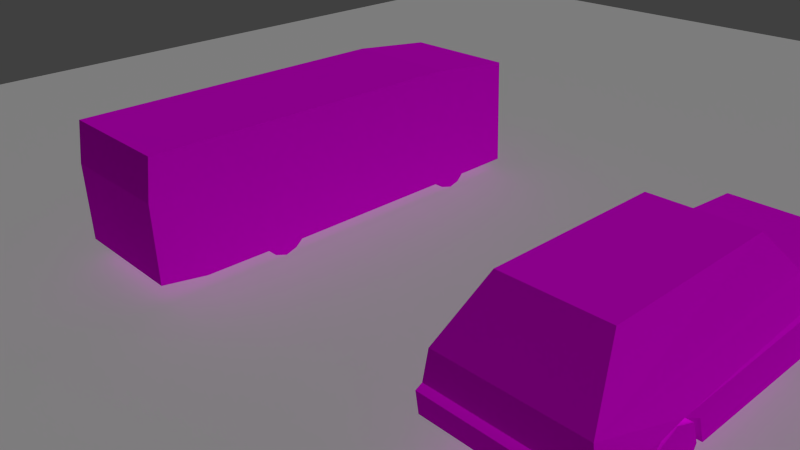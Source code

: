 # Source: bakesample.blend  (saved by Blender 2.72.0; exported with 4.5.12 LTS)
import bpy
from mathutils import Matrix  # noqa: F401  (used for matrix-valued properties, if any)

bpy.ops.wm.read_factory_settings(use_empty=True)
scene = bpy.context.scene
scene.name = 'Scene'

# ---- collections
col_collection_1 = bpy.data.collections.new('Collection 1'); scene.collection.children.link(col_collection_1)

# ---- images (referenced by path relative to the original .blend; pixels are not part of the script)
import os
ASSET_DIR = os.environ.get("B2B_ASSET_DIR", "")  # directory of the original .blend (textures are referenced by path, not embedded)
HERE = os.path.dirname(os.path.abspath(__file__))  # packed textures are extracted next to this script under _unpacked/

def load_image(name, relpath, width, height, colorspace="sRGB"):
    """Load a texture the original file referenced (path relative to the .blend, or extracted next to this script)."""
    p = next((c for c in (os.path.join(HERE, relpath), os.path.join(ASSET_DIR, relpath)) if relpath and os.path.exists(c)), "")
    if p:
        img = bpy.data.images.load(p, check_existing=True)
        img.name = name
    else:  # same state as the original file: an image datablock whose file is absent (Cycles renders it pink)
        img = bpy.data.images.new(name, width, height)
        img.source = "FILE"
        img.filepath = "//" + (relpath or name)
    img.colorspace_settings.name = colorspace
    return img
img_coolbusuvmap_png = load_image('CoolBusUVmap.png', 'Bake Samples/CoolBusUVmap.png', 1024, 1024, 'sRGB')
img_cbus = load_image('cbus', '', 1024, 1024, 'sRGB')
img_coolcar_jpg_003 = load_image('CoolCar.jpg.003', 'Bake Samples/CoolCar.jpg', 1024, 1024, 'sRGB')

# ---- materials (node trees are filled in below, after node groups)
mat_material = bpy.data.materials.new('Material')
mat_material.alpha_threshold = 0.0
mat_material.roughness = 0.5
mat_material.line_color = (0.0, 0.0, 0.0, 1.0)
mat_coolbus = bpy.data.materials.new('CoolBus')
mat_coolbus.alpha_threshold = 0.0
mat_coolbus.roughness = 0.5
mat_coolbus.line_color = (0.0, 0.0, 0.0, 1.0)
mat_rangerover = bpy.data.materials.new('RangeROver')
mat_rangerover.alpha_threshold = 0.0
mat_rangerover.roughness = 0.5
mat_rangerover.line_color = (0.0, 0.0, 0.0, 1.0)

# ---- material node trees
mat_coolbus.use_nodes = True; mat_coolbus.node_tree.nodes.clear()
_N = mat_coolbus.node_tree.nodes; _L = mat_coolbus.node_tree.links
n0 = _N.new('ShaderNodeOutputMaterial'); n0.name = 'Material Output'; n0.location = (300, 300)
n1 = _N.new('ShaderNodeBsdfDiffuse'); n1.name = 'Diffuse BSDF'; n1.location = (10, 300)
n2 = _N.new('ShaderNodeTexImage'); n2.name = 'Image Texture'; n2.location = (-180, 300)
n2.width = 140
n2.image = img_coolbusuvmap_png
n3 = _N.new('ShaderNodeTexImage'); n3.name = 'Image Texture.001'; n3.location = (-370, 280)
n3.width = 140
n3.image = img_cbus
_L.new(n1.outputs[0], n0.inputs[0])
_L.new(n2.outputs[0], n1.inputs[0])
n0.is_active_output = True
mat_rangerover.use_nodes = True; mat_rangerover.node_tree.nodes.clear()
_N = mat_rangerover.node_tree.nodes; _L = mat_rangerover.node_tree.links
n0 = _N.new('ShaderNodeOutputMaterial'); n0.name = 'Material Output'; n0.location = (300, 300)
n1 = _N.new('ShaderNodeBsdfDiffuse'); n1.name = 'Diffuse BSDF'; n1.location = (10, 300)
n2 = _N.new('ShaderNodeTexImage'); n2.name = 'Image Texture'; n2.location = (-180, 300)
n2.width = 140
n2.image = img_coolcar_jpg_003
_L.new(n1.outputs[0], n0.inputs[0])
_L.new(n2.outputs[0], n1.inputs[0])
n0.is_active_output = True

# ---- world
world_world = bpy.data.worlds.new('World'); scene.world = world_world
world_world.color = (0.05088, 0.05088, 0.05088)
world_world.use_sun_shadow = False
world_world.sun_shadow_jitter_overblur = 0.0
world_world.cycles.sampling_method = 'MANUAL'
world_world.cycles.sample_map_resolution = 256
world_world.light_settings.distance = 136.9

# ---- cameras
cam_camera = bpy.data.cameras.new('Camera')
cam_camera.clip_end = 100.0
cam_camera.lens = 35.0
cam_camera.sensor_width = 32.0
cam_camera.sensor_height = 18.0
cam_camera.ortho_scale = 7.314
cam_camera.dof.focus_distance = 0.0

# ---- lights
light_lamp = bpy.data.lights.new('Lamp', 'SUN')
light_lamp.transmission_factor = 0.0
light_lamp.cutoff_distance = 30.0
light_lamp.use_shadow = False
light_lamp.angle = 0.1993
light_lamp.energy = 0.8
light_lamp.shadow_buffer_clip_start = 1.001
light_lamp.shadow_soft_size = 0.1
light_lamp.shadow_cascade_max_distance = 1000.0
light_lamp.cycles.use_multiple_importance_sampling = False

# ---- meshes
me_cube = bpy.data.meshes.new('Cube')
me_cube.from_pydata([(1.0, 1.0, -1.0), (1.0, -1.0, -1.0), (-1.0, -1.0, -1.0), (-1.0, 1.0, -1.0), (1.0, 1.0, 1.0), (1.0, -1.0, 1.0), (-1.0, -1.0, 1.0), (-1.0, 1.0, 1.0)], [], [(0, 1, 2, 3), (4, 7, 6, 5), (0, 4, 5, 1), (1, 5, 6, 2), (2, 6, 7, 3), (4, 0, 3, 7)])
me_cube.materials.append(mat_material)
me_cube.use_remesh_preserve_volume = False
me_cube.use_remesh_preserve_attributes = False
me_cube.use_mirror_vertex_groups = False
me_cube.update()
me_plane = bpy.data.meshes.new('Plane')
me_plane.from_pydata([(-0.9753, 3.519, 0.1165), (-0.9753, 2.538, 0.1089), (-0.9753, 2.433, -0.004202), (-0.9753, 2.252, -0.057), (-0.9753, 2.04, 0.00334), (-0.9753, 1.942, 0.1089), (-0.9753, -1.052, 0.1014), (-0.9753, -1.173, -0.004202), (-0.9753, -1.361, -0.06454), (-0.9753, -1.557, 0.00334), (-0.9753, -1.67, 0.1165), (-0.9753, -2.734, 0.124), (-0.9753, -3.458, 0.2447), (-0.9753, -3.465, 1.482), (-0.9753, -3.375, 2.123), (-0.9753, 1.973, 2.123), (-0.9753, 3.452, 1.961), (0.9953, 3.519, 0.1165), (0.9953, 2.538, 0.1089), (0.9953, 2.433, -0.004202), (0.9953, 2.252, -0.057), (0.9953, 2.04, 0.00334), (0.9953, 1.942, 0.1089), (0.9953, -1.052, 0.1014), (0.9953, -1.173, -0.004202), (0.9953, -1.361, -0.06454), (0.9953, -1.557, 0.00334), (0.9953, -1.67, 0.1165), (0.9953, -2.734, 0.124), (0.9953, -3.458, 0.2447), (0.9953, -3.465, 1.482), (0.9953, -3.375, 2.123), (0.9953, 1.973, 2.123), (0.9953, 3.452, 1.961)], [], [(1, 2, 3, 4, 5, 6, 7, 8, 9, 10, 11, 12, 13, 14, 15, 16, 0), (18, 17, 33, 32, 31, 30, 29, 28, 27, 26, 25, 24, 23, 22, 21, 20, 19), (8, 25, 26, 9), (6, 23, 24, 7), (4, 21, 22, 5), (15, 32, 33, 16), (2, 19, 20, 3), (13, 30, 31, 14), (0, 17, 18, 1), (11, 28, 29, 12), (9, 26, 27, 10), (7, 24, 25, 8), (16, 33, 17, 0), (5, 22, 23, 6), (3, 20, 21, 4), (14, 31, 32, 15), (1, 18, 19, 2), (12, 29, 30, 13), (10, 27, 28, 11)])
_uv = me_plane.uv_layers.new(name='UVMap')
_uv.uv.foreach_set('vector', [0.02061, 0.1095, 0.007034, 0.1213, 0.0006992, 0.1415, 0.007939, 0.1651, 0.02061, 0.176, 0.0197, 0.5104, 0.007034, 0.5239, -0.0002064, 0.5449, 0.007939, 0.5668, 0.02151, 0.5795, 0.02242, 0.6982, 0.0369, 0.7791, 0.1853, 0.7799, 0.2623, 0.7698, 0.2623, 0.1727, 0.2428, 0.007409, 0.02152, -1.192e-07, 0.02082, 0.1095, 0.02172, 0.0, 0.243, 0.007409, 0.2625, 0.1727, 0.2625, 0.7698, 0.1855, 0.7799, 0.03711, 0.7791, 0.02263, 0.6982, 0.02172, 0.5795, 0.008145, 0.5668, 0.0, 0.5449, 0.00724, 0.5239, 0.01991, 0.5104, 0.02082, 0.176, 0.008145, 0.1651, 0.0009051, 0.1415, 0.00724, 0.1213, 0.6525, 0.02764, 0.6654, 0.02764, 0.6654, 0.02884, 0.6525, 0.02884, 0.6525, 0.02578, 0.6654, 0.02578, 0.6654, 0.0265, 0.6525, 0.0265, 0.6525, 0.006994, 0.6654, 0.006994, 0.6654, 0.007604, 0.6525, 0.007604, 0.9919, 0.2149, 0.6855, 0.2149, 0.6855, -0.0001659, 0.9919, -0.0001664, 0.6525, 0.004612, 0.6654, 0.004612, 0.6654, 0.005704, 0.6525, 0.005704, 0.2872, 0.3143, 0.6662, 0.3143, 0.6662, 0.4496, 0.2872, 0.4496, 0.6175, 0.04703, 0.6175, 0.059, 0.6111, 0.059, 0.6111, 0.04703, 0.6525, 0.036, 0.6654, 0.036, 0.6654, 0.04041, 0.6525, 0.04041, 0.6525, 0.02884, 0.6654, 0.02884, 0.6654, 0.02954, 0.6525, 0.02954, 0.6525, 0.0265, 0.6654, 0.0265, 0.6654, 0.02764, 0.6525, 0.02764, 0.6638, 0.9189, 0.284, 0.9189, 0.284, 0.4929, 0.6638, 0.4929, 0.6525, 0.007604, 0.6654, 0.007604, 0.6654, 0.02578, 0.6525, 0.02578, 0.6525, 0.005704, 0.6654, 0.005704, 0.6654, 0.006994, 0.6525, 0.006994, 0.9919, 0.9876, 0.6855, 0.9876, 0.6855, 0.2149, 0.9919, 0.2149, 0.6648, 0.05238, 0.6648, 0.04041, 0.6655, 0.04041, 0.6655, 0.05238, 0.2872, 0.07071, 0.6662, 0.07071, 0.6662, 0.3143, 0.2872, 0.3143, 0.6525, 0.02954, 0.6654, 0.02954, 0.6654, 0.036, 0.6525, 0.036])
me_plane.materials.append(mat_coolbus)
me_plane.use_remesh_preserve_volume = False
me_plane.use_remesh_preserve_attributes = False
me_plane.use_mirror_vertex_groups = False
me_plane.update()
me_circle_005 = bpy.data.meshes.new('Circle.005')
me_circle_005.from_pydata([(-1.466, -0.7065, 0.6536), (-1.463, -0.5166, 1.096), (-1.458, -0.06938, 1.275), (-1.452, 0.3731, 1.085), (-1.45, 0.5517, 0.6376), (-1.452, 0.3618, 0.195), (-1.458, -0.08542, 0.01643), (-1.464, -0.5279, 0.2064), (-1.008, -0.7123, 0.6536), (-1.006, -0.5224, 1.096), (-1.0, -0.07521, 1.275), (-0.9946, 0.3673, 1.085), (-0.9924, 0.5459, 0.6376), (-0.9948, 0.3559, 0.195), (-1.0, -0.09125, 0.01643), (-1.006, -0.5337, 0.2064), (0.9591, -0.7374, 0.6536), (0.9615, -0.5475, 1.096), (0.9672, -0.1003, 1.275), (0.9728, 0.3422, 1.085), (0.9751, 0.5208, 0.6376), (0.9727, 0.3309, 0.195), (0.967, -0.1163, 0.01642), (0.9614, -0.5588, 0.2064), (1.417, -0.7433, 0.6536), (1.419, -0.5533, 1.096), (1.425, -0.1061, 1.275), (1.43, 0.3364, 1.085), (1.433, 0.515, 0.6376), (1.43, 0.325, 0.195), (1.424, -0.1222, 0.01642), (1.419, -0.5647, 0.2064), (-1.391, 4.104, 0.6578), (-1.389, 4.294, 1.1), (-1.383, 4.742, 1.279), (-1.378, 5.184, 1.089), (-1.375, 5.363, 0.6418), (-1.378, 5.173, 0.1992), (-1.384, 4.725, 0.02063), (-1.389, 4.283, 0.2106), (-0.934, 4.099, 0.6578), (-0.9315, 4.288, 1.1), (-0.9258, 4.736, 1.279), (-0.9202, 5.178, 1.089), (-0.9179, 5.357, 0.6418), (-0.9203, 5.167, 0.1992), (-0.926, 4.72, 0.02062), (-0.9317, 4.277, 0.2106), (1.215, 3.621, 1.946), (0.9692, 2.542, 2.911), (0.9119, -0.9993, 2.952), (1.255, -1.79, 1.91), (1.343, -1.807, 1.304), (1.318, -1.969, 1.27), (1.287, -1.945, 0.882), (1.409, -0.917, 0.5807), (1.41, -0.8429, 0.8567), (1.415, -0.485, 1.249), (1.422, 0.04807, 1.318), (1.427, 0.5063, 1.057), (1.43, 0.706, 0.5329), (1.47, 3.843, 0.4114), (1.472, 4.018, 0.9522), (1.476, 4.326, 1.258), (1.393, 4.844, 1.322), (1.399, 5.329, 1.012), (1.401, 5.461, 0.6949), (1.379, 5.496, 0.4338), (1.35, 5.741, 0.442), (1.391, 6.084, 0.7478), (1.413, 6.097, 1.114), (1.433, 5.908, 1.242), (1.274, 5.881, 1.737), (-0.9572, -0.9778, 2.959), (-1.466, -1.774, 1.307), (-1.367, -1.755, 1.909), (-1.225, 5.778, 0.4509), (-1.325, 5.946, 1.247), (-1.117, 5.921, 1.752), (-0.9299, 2.569, 2.916), (-1.138, 3.638, 1.953), (-1.27, 6.12, 0.7445), (-1.296, 6.13, 1.117), (-1.404, -1.908, 0.8813), (-1.438, -1.933, 1.274), (-1.464, -0.8804, 0.5807), (-1.463, -0.8063, 0.8568), (-1.459, -0.4483, 1.249), (-1.452, 0.08471, 1.318), (-1.446, 0.5429, 1.057), (-1.443, 0.7426, 0.5329), (-1.403, 3.88, 0.4114), (-1.401, 4.055, 0.9523), (-1.397, 4.363, 1.258), (-1.301, 4.878, 1.322), (-1.295, 5.363, 1.012), (-1.293, 5.495, 0.6949), (-1.27, 5.529, 0.4338), (0.9942, 4.074, 0.6578), (0.9966, 4.264, 1.1), (1.002, 4.711, 1.279), (1.008, 5.154, 1.089), (1.01, 5.332, 0.6418), (1.008, 5.142, 0.1992), (1.002, 4.695, 0.02062), (0.9965, 4.253, 0.2106), (1.452, 4.068, 0.6578), (1.454, 4.258, 1.1), (1.46, 4.705, 1.279), (1.465, 5.148, 1.089), (1.468, 5.326, 0.6418), (1.465, 5.136, 0.1992), (1.46, 4.689, 0.02062), (1.454, 4.247, 0.2106)], [(64, 72)], [(1, 2, 3, 4, 5, 6, 7, 0), (9, 8, 15, 14, 13, 12, 11, 10), (7, 15, 8, 0), (6, 14, 15, 7), (5, 13, 14, 6), (4, 12, 13, 5), (3, 11, 12, 4), (2, 10, 11, 3), (1, 9, 10, 2), (0, 8, 9, 1), (17, 18, 19, 20, 21, 22, 23, 16), (25, 24, 31, 30, 29, 28, 27, 26), (23, 31, 24, 16), (22, 30, 31, 23), (21, 29, 30, 22), (20, 28, 29, 21), (19, 27, 28, 20), (18, 26, 27, 19), (17, 25, 26, 18), (16, 24, 25, 17), (33, 34, 35, 36, 37, 38, 39, 32), (41, 40, 47, 46, 45, 44, 43, 42), (39, 47, 40, 32), (38, 46, 47, 39), (37, 45, 46, 38), (36, 44, 45, 37), (35, 43, 44, 36), (34, 42, 43, 35), (33, 41, 42, 34), (32, 40, 41, 33), (49, 50, 51, 48), (71, 64, 65, 70), (63, 58, 59, 62), (57, 52, 53, 56), (52, 57, 58, 63, 64, 71, 72, 48, 51), (56, 53, 54, 55), (62, 59, 60, 61), (70, 65, 66, 69), (69, 66, 67, 68), (72, 71, 77, 78), (74, 75, 80, 78, 77, 94, 93, 88, 87), (82, 70, 69, 81), (81, 69, 68, 76), (77, 71, 70, 82), (52, 74, 84, 53), (50, 49, 79, 73), (75, 51, 50, 73), (87, 86, 84, 74), (79, 80, 75, 73), (53, 84, 83, 54), (93, 92, 89, 88), (55, 54, 83, 85), (86, 85, 83, 84), (92, 91, 90, 89), (82, 81, 96, 95), (81, 76, 97, 96), (77, 82, 95, 94), (52, 51, 75, 74), (72, 78, 80, 48), (48, 80, 79, 49), (61, 60, 90, 91), (68, 67, 97, 76), (67, 66, 96, 97), (66, 65, 95, 96), (62, 61, 91, 92), (63, 62, 92, 93), (64, 63, 93, 94), (65, 64, 94, 95), (60, 59, 89, 90), (59, 58, 88, 89), (58, 57, 87, 88), (56, 55, 85, 86), (57, 56, 86, 87), (99, 100, 101, 102, 103, 104, 105, 98), (107, 106, 113, 112, 111, 110, 109, 108), (105, 113, 106, 98), (104, 112, 113, 105), (103, 111, 112, 104), (102, 110, 111, 103), (101, 109, 110, 102), (100, 108, 109, 101), (99, 107, 108, 100), (98, 106, 107, 99)])
_uv = me_circle_005.uv_layers.new(name='UVMap')
_uv.uv.foreach_set('vector', [0.629, 0.6157, 0.5704, 0.64, 0.5117, 0.6157, 0.4874, 0.5571, 0.5117, 0.4984, 0.5704, 0.4741, 0.629, 0.4984, 0.6533, 0.5571, 0.629, 0.6157, 0.6533, 0.5571, 0.629, 0.4984, 0.5704, 0.4741, 0.5117, 0.4984, 0.4874, 0.5571, 0.5117, 0.6157, 0.5704, 0.64, 0.629, 0.4984, 0.629, 0.4984, 0.6533, 0.5571, 0.6533, 0.5571, 0.5704, 0.4741, 0.5704, 0.4741, 0.629, 0.4984, 0.629, 0.4984, 0.5117, 0.4984, 0.5117, 0.4984, 0.5704, 0.4741, 0.5704, 0.4741, 0.4874, 0.5571, 0.4874, 0.5571, 0.5117, 0.4984, 0.5117, 0.4984, 0.5117, 0.6157, 0.5117, 0.6157, 0.4874, 0.5571, 0.4874, 0.5571, 0.5704, 0.64, 0.5704, 0.64, 0.5117, 0.6157, 0.5117, 0.6157, 0.629, 0.6157, 0.629, 0.6157, 0.5704, 0.64, 0.5704, 0.64, 0.6533, 0.5571, 0.6533, 0.5571, 0.629, 0.6157, 0.629, 0.6157, 0.629, 0.6157, 0.5704, 0.64, 0.5117, 0.6157, 0.4874, 0.5571, 0.5117, 0.4984, 0.5704, 0.4741, 0.629, 0.4984, 0.6533, 0.5571, 0.629, 0.6157, 0.6533, 0.5571, 0.629, 0.4984, 0.5704, 0.4741, 0.5117, 0.4984, 0.4874, 0.5571, 0.5117, 0.6157, 0.5704, 0.64, 0.629, 0.4984, 0.629, 0.4984, 0.6533, 0.5571, 0.6533, 0.5571, 0.5704, 0.4741, 0.5704, 0.4741, 0.629, 0.4984, 0.629, 0.4984, 0.5117, 0.4984, 0.5117, 0.4984, 0.5704, 0.4741, 0.5704, 0.4741, 0.4874, 0.5571, 0.4874, 0.5571, 0.5117, 0.4984, 0.5117, 0.4984, 0.5117, 0.6157, 0.5117, 0.6157, 0.4874, 0.5571, 0.4874, 0.5571, 0.5704, 0.64, 0.5704, 0.64, 0.5117, 0.6157, 0.5117, 0.6157, 0.629, 0.6157, 0.629, 0.6157, 0.5704, 0.64, 0.5704, 0.64, 0.6533, 0.5571, 0.6533, 0.5571, 0.629, 0.6157, 0.629, 0.6157, 0.629, 0.6157, 0.5704, 0.64, 0.5117, 0.6157, 0.4874, 0.5571, 0.5117, 0.4984, 0.5704, 0.4741, 0.629, 0.4984, 0.6533, 0.5571, 0.629, 0.6157, 0.6533, 0.5571, 0.629, 0.4984, 0.5704, 0.4741, 0.5117, 0.4984, 0.4874, 0.5571, 0.5117, 0.6157, 0.5704, 0.64, 0.629, 0.4984, 0.629, 0.4984, 0.6533, 0.5571, 0.6533, 0.5571, 0.5704, 0.4741, 0.5704, 0.4741, 0.629, 0.4984, 0.629, 0.4984, 0.5117, 0.4984, 0.5117, 0.4984, 0.5704, 0.4741, 0.5704, 0.4741, 0.4874, 0.5571, 0.4874, 0.5571, 0.5117, 0.4984, 0.5117, 0.4984, 0.5117, 0.6157, 0.5117, 0.6157, 0.4874, 0.5571, 0.4874, 0.5571, 0.5704, 0.64, 0.5704, 0.64, 0.5117, 0.6157, 0.5117, 0.6157, 0.629, 0.6157, 0.629, 0.6157, 0.5704, 0.64, 0.5704, 0.64, 0.6533, 0.5571, 0.6533, 0.5571, 0.629, 0.6157, 0.629, 0.6157, 0.4444, 0.4272, 0.8656, 0.4259, 0.9497, 0.3083, 0.3128, 0.3138, 0.03745, 0.2349, 0.1688, 0.2396, 0.1078, 0.2074, 0.01368, 0.2217, 0.2321, 0.2302, 0.7303, 0.236, 0.6745, 0.1971, 0.2687, 0.1955, 0.7956, 0.2263, 0.9588, 0.2274, 0.9786, 0.2231, 0.838, 0.1819, 0.9588, 0.2274, 0.7956, 0.2263, 0.7303, 0.236, 0.2321, 0.2302, 0.1688, 0.2396, 0.03745, 0.2349, 0.05321, 0.2892, 0.3128, 0.3138, 0.9497, 0.3083, 0.838, 0.1819, 0.9786, 0.2231, 0.974, 0.1808, 0.8459, 0.1513, 0.2687, 0.1955, 0.6745, 0.1971, 0.6581, 0.1366, 0.2879, 0.1355, 0.01368, 0.2217, 0.1078, 0.2074, 0.09023, 0.1732, 0.01369, 0.1815, 0.01369, 0.1815, 0.09023, 0.1732, 0.08485, 0.1448, 0.05469, 0.1468, 0.08986, 0.8228, 0.07921, 0.7718, 0.4047, 0.7718, 0.3933, 0.8242, 0.9594, 0.2284, 0.9497, 0.3088, 0.3144, 0.315, 0.05231, 0.2919, 0.03737, 0.2361, 0.1691, 0.2403, 0.2325, 0.231, 0.7307, 0.2367, 0.796, 0.2271, 0.3985, 0.7611, 0.09311, 0.7611, 0.09555, 0.7244, 0.3955, 0.7239, 0.3993, 0.7075, 0.09588, 0.708, 0.09999, 0.6724, 0.3936, 0.6731, 0.4029, 0.7682, 0.07804, 0.7682, 0.08067, 0.7469, 0.3997, 0.7474, 0.9389, 0.7246, 0.607, 0.7246, 0.6104, 0.7064, 0.9363, 0.7067, 0.3306, 0.5482, 0.1812, 0.6255, 0.07073, 0.5905, 0.208, 0.5051, 0.9325, 0.8396, 0.6142, 0.8394, 0.6522, 0.9649, 0.8912, 0.9646, 0.796, 0.2271, 0.8383, 0.1827, 0.9788, 0.2242, 0.9594, 0.2284, 0.444, 0.4281, 0.3144, 0.315, 0.9497, 0.3088, 0.8659, 0.4269, 0.9366, 0.7068, 0.6099, 0.7063, 0.6141, 0.6624, 0.935, 0.6623, 0.2325, 0.231, 0.269, 0.1962, 0.6747, 0.198, 0.7307, 0.2367, -0.1353, 1.165, -0.153, 1.163, -0.1529, 1.113, -0.1353, 1.112, 0.8383, 0.1827, 0.8463, 0.1521, 0.974, 0.1812, 0.9788, 0.2242, 0.269, 0.1962, 0.2882, 0.1362, 0.6584, 0.1374, 0.6747, 0.198, 0.01422, 0.2226, 0.01368, 0.1818, 0.09049, 0.1739, 0.1081, 0.2081, 0.01368, 0.1818, 0.05452, 0.1484, 0.08508, 0.1454, 0.09049, 0.1739, 0.03737, 0.2361, 0.01422, 0.2226, 0.1081, 0.2081, 0.1691, 0.2403, 0.9386, 0.7242, 0.9327, 0.8397, 0.615, 0.8393, 0.6066, 0.7242, 0.3819, 0.8544, 0.08858, 0.8544, 0.1113, 0.824, 0.3644, 0.8251, 0.1009, 0.8547, 0.3839, 0.8576, 0.3495, 0.9532, 0.1311, 0.9528, -0.1053, 0.9896, -0.1053, 1.048, -0.153, 1.048, -0.153, 0.9896, -0.06695, 1.048, -0.06295, 1.048, -0.06295, 1.097, -0.06698, 1.096, -0.06866, 1.163, -0.07303, 1.163, -0.07303, 1.113, -0.06866, 1.114, -0.07303, 1.163, -0.07859, 1.163, -0.07859, 1.113, -0.07303, 1.113, -0.08787, 1.113, -0.07859, 1.113, -0.07859, 1.167, -0.08787, 1.167, -0.09359, 1.113, -0.08787, 1.113, -0.08787, 1.167, -0.09359, 1.167, -0.127, 1.164, -0.1353, 1.165, -0.1353, 1.112, -0.127, 1.114, -0.1183, 1.164, -0.127, 1.164, -0.127, 1.114, -0.1183, 1.114, -0.05974, 1.043, -0.06888, 1.043, -0.06888, 0.9896, -0.05974, 0.9896, -0.09359, 1.167, -0.1018, 1.167, -0.1018, 1.113, -0.09359, 1.113, -0.1018, 1.167, -0.1103, 1.167, -0.1103, 1.113, -0.1018, 1.113, -0.07614, 1.043, -0.08084, 1.043, -0.08084, 0.9897, -0.07614, 0.9897, -0.06888, 1.043, -0.07614, 1.043, -0.07614, 0.9897, -0.06888, 0.9896, 0.629, 0.6157, 0.5704, 0.64, 0.5117, 0.6157, 0.4874, 0.5571, 0.5117, 0.4984, 0.5704, 0.4741, 0.629, 0.4984, 0.6533, 0.5571, 0.629, 0.6157, 0.6533, 0.5571, 0.629, 0.4984, 0.5704, 0.4741, 0.5117, 0.4984, 0.4874, 0.5571, 0.5117, 0.6157, 0.5704, 0.64, 0.629, 0.4984, 0.629, 0.4984, 0.6533, 0.5571, 0.6533, 0.5571, 0.5704, 0.4741, 0.5704, 0.4741, 0.629, 0.4984, 0.629, 0.4984, 0.5117, 0.4984, 0.5117, 0.4984, 0.5704, 0.4741, 0.5704, 0.4741, 0.4874, 0.5571, 0.4874, 0.5571, 0.5117, 0.4984, 0.5117, 0.4984, 0.5117, 0.6157, 0.5117, 0.6157, 0.4874, 0.5571, 0.4874, 0.5571, 0.5704, 0.64, 0.5704, 0.64, 0.5117, 0.6157, 0.5117, 0.6157, 0.629, 0.6157, 0.629, 0.6157, 0.5704, 0.64, 0.5704, 0.64, 0.6533, 0.5571, 0.6533, 0.5571, 0.629, 0.6157, 0.629, 0.6157])
me_circle_005.materials.append(mat_rangerover)
me_circle_005.use_remesh_preserve_volume = False
me_circle_005.use_remesh_preserve_attributes = False
me_circle_005.use_mirror_vertex_groups = False
me_circle_005.update()

# ---- objects
ob_cube = bpy.data.objects.new('Cube', me_cube)
ob_lamp = bpy.data.objects.new('Lamp', light_lamp)
ob_camera = bpy.data.objects.new('Camera', cam_camera)
ob_plane = bpy.data.objects.new('Plane', me_plane)
ob_circle_003 = bpy.data.objects.new('Circle.003', me_circle_005)

# ---- transforms, parenting, visibility, modifiers, constraints
ob_cube.location = (0.0, 0.0, -12.54)
ob_cube.scale = (12.48, 12.48, 12.48)
ob_cube.lock_rotations_4d = False
ob_cube.empty_display_type = 'ARROWS'
ob_cube.lineart.crease_threshold = 0.0
ob_lamp.location = (4.076, 1.005, 10.8)
ob_lamp.rotation_euler = (0.6503, 0.05522, 1.866)
ob_lamp.lock_rotations_4d = False
ob_lamp.empty_display_type = 'ARROWS'
ob_lamp.color = (0.0, 0.0, 0.0, 0.0)
ob_lamp.lineart.crease_threshold = 0.0
ob_camera.location = (9.348, -11.99, 6.3)
ob_camera.rotation_euler = (1.109, 0.01082, 0.8149)
ob_camera.lock_rotations_4d = False
ob_camera.empty_display_type = 'ARROWS'
ob_camera.color = (0.0, 0.0, 0.0, 0.0)
ob_camera.display_type = 'WIRE'
ob_camera.lineart.crease_threshold = 0.0
ob_plane.location = (-1.447, -3.863, 0.01665)
ob_plane.lineart.crease_threshold = 0.0
ob_circle_003.location = (5.274, -5.561, -0.06683)
ob_circle_003.rotation_euler = (-8.987e-05, -3.785e-07, -6.27)
ob_circle_003.scale = (0.7485, 0.7485, 0.7485)
ob_circle_003.lineart.crease_threshold = 0.0

# ---- collection membership
col_collection_1.objects.link(ob_cube)
col_collection_1.objects.link(ob_lamp)
col_collection_1.objects.link(ob_camera)
col_collection_1.objects.link(ob_plane)
col_collection_1.objects.link(ob_circle_003)

# ---- scene / render settings (as saved in the file)
scene.camera = ob_camera
scene.frame_start = 1; scene.frame_end = 250; scene.frame_set(1)
scene.render.engine = 'CYCLES'
scene.render.resolution_percentage = 50
scene.render.dither_intensity = 0.0
scene.render.use_motion_blur = True
scene.cycles.use_denoising = False
scene.cycles.samples = 10
scene.cycles.sampling_pattern = 'TABULATED_SOBOL'
scene.cycles.light_sampling_threshold = 0.0
scene.cycles.use_adaptive_sampling = False
scene.cycles.use_light_tree = False
scene.cycles.blur_glossy = 0.0
scene.cycles.pixel_filter_type = 'GAUSSIAN'
scene.cycles.sample_clamp_indirect = 0.0
scene.view_settings.view_transform = 'Standard'
bpy.context.view_layer.update()
